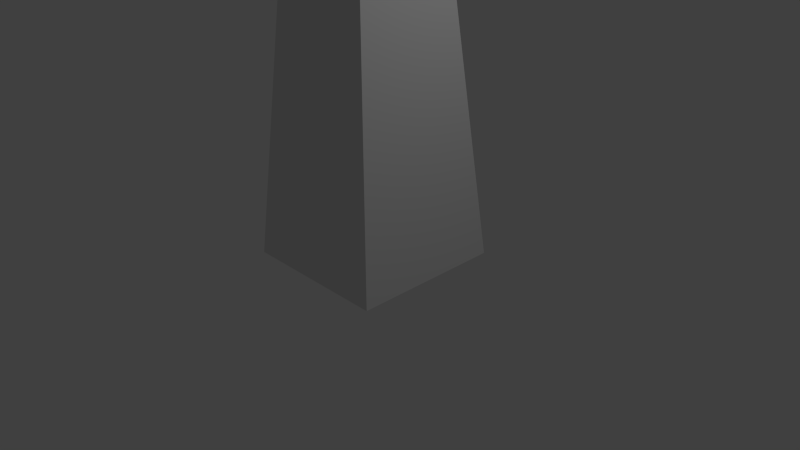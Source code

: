 # Source: monolith.blend  (saved by Blender 2.76.0; exported with 4.5.12 LTS)
import bpy
from mathutils import Matrix  # noqa: F401  (used for matrix-valued properties, if any)

bpy.ops.wm.read_factory_settings(use_empty=True)
scene = bpy.context.scene
scene.name = 'Scene'

# ---- collections
col_collection_1 = bpy.data.collections.new('Collection 1'); scene.collection.children.link(col_collection_1)

# ---- materials (node trees are filled in below, after node groups)
mat_material = bpy.data.materials.new('Material')
mat_material.alpha_threshold = 0.0
mat_material.use_transparent_shadow = False
mat_material.roughness = 0.5
mat_material.line_color = (0.0, 0.0, 0.0, 1.0)

# ---- material node trees

# ---- world
world_world = bpy.data.worlds.new('World'); scene.world = world_world
world_world.color = (0.05088, 0.05088, 0.05088)
world_world.use_sun_shadow = False
world_world.sun_shadow_jitter_overblur = 0.0
world_world.cycles.sampling_method = 'MANUAL'
world_world.cycles.sample_map_resolution = 256

# ---- cameras
cam_camera = bpy.data.cameras.new('Camera')
cam_camera.clip_end = 100.0
cam_camera.lens = 35.0
cam_camera.sensor_width = 32.0
cam_camera.sensor_height = 18.0
cam_camera.ortho_scale = 7.314
cam_camera.dof.focus_distance = 0.0
cam_camera.dof.aperture_fstop = 128.0

# ---- lights
light_lamp = bpy.data.lights.new('Lamp', 'POINT')
light_lamp.transmission_factor = 0.0
light_lamp.cutoff_distance = 30.0
light_lamp.energy = 100.0
light_lamp.shadow_buffer_clip_start = 1.001
light_lamp.shadow_soft_size = 0.1
light_lamp.shadow_maximum_resolution = 0.006
light_lamp.use_absolute_resolution = True
light_lamp.cycles.use_multiple_importance_sampling = False

# ---- meshes
me_cube = bpy.data.meshes.new('Cube')
me_cube.from_pydata([(1.0, 1.0, -1.0), (1.0, -1.0, -1.0), (-1.0, -1.0, -1.0), (-1.0, 1.0, -1.0), (0.3969, 0.3969, 5.718), (0.3969, -0.3969, 5.718), (-0.3969, -0.3969, 5.718), (-0.3969, 0.3969, 5.718), (-1.341e-07, -1.937e-07, 6.14)], [], [(0, 1, 2, 3), (0, 4, 5, 1), (1, 5, 6, 2), (2, 6, 7, 3), (4, 0, 3, 7), (7, 6, 8), (4, 7, 8), (6, 5, 8), (5, 4, 8)])
me_cube.materials.append(mat_material)
me_cube.use_remesh_preserve_volume = False
me_cube.use_remesh_preserve_attributes = False
me_cube.use_mirror_vertex_groups = False
me_cube.update()

# ---- objects
ob_cube = bpy.data.objects.new('Cube', me_cube)
ob_lamp = bpy.data.objects.new('Lamp', light_lamp)
ob_camera = bpy.data.objects.new('Camera', cam_camera)

# ---- transforms, parenting, visibility, modifiers, constraints
ob_cube.location = (0.0, 0.0, 1.024)
ob_cube.lock_rotations_4d = False
ob_cube.empty_display_type = 'ARROWS'
ob_cube.lineart.crease_threshold = 0.0
ob_lamp.location = (4.076, 1.005, 5.904)
ob_lamp.rotation_euler = (0.6503, 0.05522, 1.866)
ob_lamp.lock_rotations_4d = False
ob_lamp.empty_display_type = 'ARROWS'
ob_lamp.color = (0.0, 0.0, 0.0, 0.0)
ob_lamp.lineart.crease_threshold = 0.0
ob_camera.location = (7.481, -6.508, 5.344)
ob_camera.rotation_euler = (1.109, 0.01082, 0.8149)
ob_camera.lock_rotations_4d = False
ob_camera.empty_display_type = 'ARROWS'
ob_camera.color = (0.0, 0.0, 0.0, 0.0)
ob_camera.display_type = 'WIRE'
ob_camera.lineart.crease_threshold = 0.0

# ---- collection membership
col_collection_1.objects.link(ob_cube)
col_collection_1.objects.link(ob_lamp)
col_collection_1.objects.link(ob_camera)

# ---- scene / render settings (as saved in the file)
scene.camera = ob_camera
scene.frame_start = 1; scene.frame_end = 250; scene.frame_set(1)
scene.render.engine = 'BLENDER_EEVEE_NEXT'
scene.render.resolution_percentage = 50
scene.render.dither_intensity = 0.0
scene.cycles.use_denoising = False
scene.cycles.samples = 10
scene.cycles.sampling_pattern = 'TABULATED_SOBOL'
scene.cycles.light_sampling_threshold = 0.0
scene.cycles.use_adaptive_sampling = False
scene.cycles.use_light_tree = False
scene.cycles.blur_glossy = 0.0
scene.cycles.pixel_filter_type = 'GAUSSIAN'
scene.cycles.sample_clamp_indirect = 0.0
scene.view_settings.view_transform = 'Standard'
bpy.context.view_layer.update()
